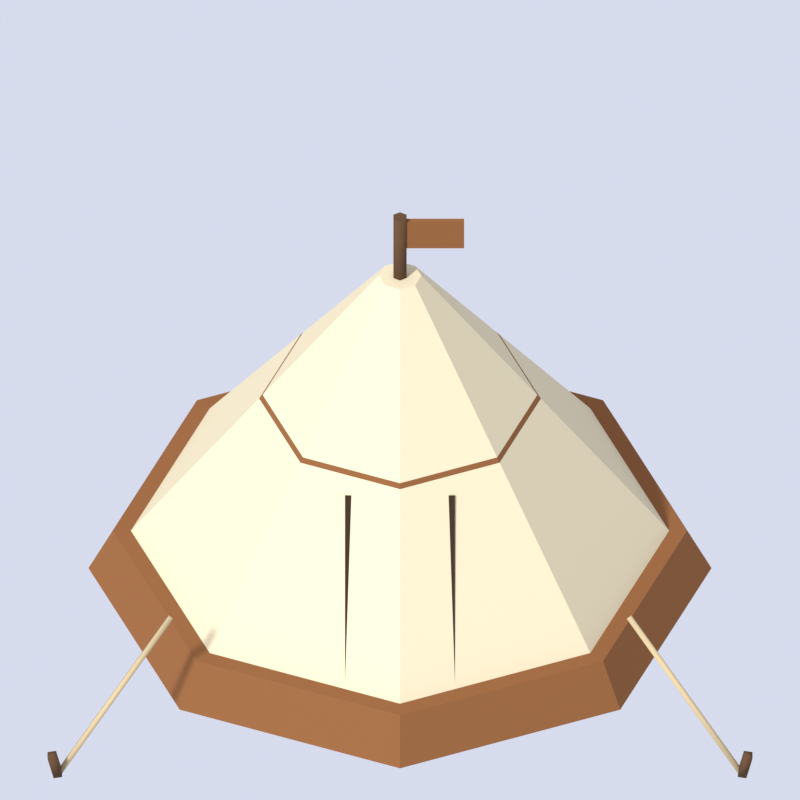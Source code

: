 # Source: tent_israelite.blend  (saved by Blender 5.3.31; exported with 4.5.12 LTS)
import bpy
from mathutils import Matrix  # noqa: F401  (used for matrix-valued properties, if any)

bpy.ops.wm.read_factory_settings(use_empty=True)
scene = bpy.context.scene
scene.name = 'Scene'

# ---- materials (node trees are filled in below, after node groups)
mat_c_e2d4b0 = bpy.data.materials.new('c_e2d4b0')
mat_c_e2d4b0.diffuse_color = (0.7605, 0.6584, 0.4342, 1.0)
mat_c_8a5a34 = bpy.data.materials.new('c_8a5a34')
mat_c_8a5a34.diffuse_color = (0.2542, 0.1022, 0.03434, 1.0)
mat_c_5e442c = bpy.data.materials.new('c_5e442c')
mat_c_5e442c.diffuse_color = (0.1119, 0.05781, 0.02519, 1.0)
mat_c_3a2a1e = bpy.data.materials.new('c_3a2a1e')
mat_c_3a2a1e.diffuse_color = (0.04231, 0.02315, 0.01298, 1.0)
mat_c_c9b48a = bpy.data.materials.new('c_c9b48a')
mat_c_c9b48a.diffuse_color = (0.5841, 0.4564, 0.2542, 1.0)

# ---- material node trees
mat_c_e2d4b0.use_nodes = True; mat_c_e2d4b0.node_tree.nodes.clear()
_N = mat_c_e2d4b0.node_tree.nodes; _L = mat_c_e2d4b0.node_tree.links
n0 = _N.new('ShaderNodeBsdfPrincipled'); n0.name = 'Principled BSDF'; n0.location = (-200, 100)
n0.inputs[0].default_value = (0.7605, 0.6584, 0.4342, 1.0)
n0.inputs[2].default_value = 0.9
n0.inputs[10].default_value = 0.005
n0.inputs[13].default_value = 0.2
n1 = _N.new('ShaderNodeOutputMaterial'); n1.name = 'Material Output'; n1.location = (200, 100)
_L.new(n0.outputs[0], n1.inputs[0])
n1.is_active_output = True
mat_c_8a5a34.use_nodes = True; mat_c_8a5a34.node_tree.nodes.clear()
_N = mat_c_8a5a34.node_tree.nodes; _L = mat_c_8a5a34.node_tree.links
n0 = _N.new('ShaderNodeBsdfPrincipled'); n0.name = 'Principled BSDF'; n0.location = (-200, 100)
n0.inputs[0].default_value = (0.2542, 0.1022, 0.03434, 1.0)
n0.inputs[2].default_value = 0.9
n0.inputs[10].default_value = 0.005
n0.inputs[13].default_value = 0.2
n1 = _N.new('ShaderNodeOutputMaterial'); n1.name = 'Material Output'; n1.location = (200, 100)
_L.new(n0.outputs[0], n1.inputs[0])
n1.is_active_output = True
mat_c_5e442c.use_nodes = True; mat_c_5e442c.node_tree.nodes.clear()
_N = mat_c_5e442c.node_tree.nodes; _L = mat_c_5e442c.node_tree.links
n0 = _N.new('ShaderNodeBsdfPrincipled'); n0.name = 'Principled BSDF'; n0.location = (-200, 100)
n0.inputs[0].default_value = (0.1119, 0.05781, 0.02519, 1.0)
n0.inputs[2].default_value = 0.9
n0.inputs[10].default_value = 0.005
n0.inputs[13].default_value = 0.2
n1 = _N.new('ShaderNodeOutputMaterial'); n1.name = 'Material Output'; n1.location = (200, 100)
_L.new(n0.outputs[0], n1.inputs[0])
n1.is_active_output = True
mat_c_3a2a1e.use_nodes = True; mat_c_3a2a1e.node_tree.nodes.clear()
_N = mat_c_3a2a1e.node_tree.nodes; _L = mat_c_3a2a1e.node_tree.links
n0 = _N.new('ShaderNodeBsdfPrincipled'); n0.name = 'Principled BSDF'; n0.location = (-200, 100)
n0.inputs[0].default_value = (0.04231, 0.02315, 0.01298, 1.0)
n0.inputs[2].default_value = 0.9
n0.inputs[10].default_value = 0.005
n0.inputs[13].default_value = 0.2
n1 = _N.new('ShaderNodeOutputMaterial'); n1.name = 'Material Output'; n1.location = (200, 100)
_L.new(n0.outputs[0], n1.inputs[0])
n1.is_active_output = True
mat_c_c9b48a.use_nodes = True; mat_c_c9b48a.node_tree.nodes.clear()
_N = mat_c_c9b48a.node_tree.nodes; _L = mat_c_c9b48a.node_tree.links
n0 = _N.new('ShaderNodeBsdfPrincipled'); n0.name = 'Principled BSDF'; n0.location = (-200, 100)
n0.inputs[0].default_value = (0.5841, 0.4564, 0.2542, 1.0)
n0.inputs[2].default_value = 0.9
n0.inputs[10].default_value = 0.005
n0.inputs[13].default_value = 0.2
n1 = _N.new('ShaderNodeOutputMaterial'); n1.name = 'Material Output'; n1.location = (200, 100)
_L.new(n0.outputs[0], n1.inputs[0])
n1.is_active_output = True

# ---- world
world_world = bpy.data.worlds.new('World'); scene.world = world_world
world_world.use_nodes = True; world_world.node_tree.nodes.clear()
_N = world_world.node_tree.nodes; _L = world_world.node_tree.links
n0 = _N.new('ShaderNodeBackground'); n0.name = 'Background'; n0.location = (-200, 100)
n0.inputs[0].default_value = (0.8, 0.84, 1.0, 1.0)
n0.inputs[1].default_value = 0.85
n1 = _N.new('ShaderNodeOutputWorld'); n1.name = 'World Output'; n1.location = (200, 100)
_L.new(n0.outputs[0], n1.inputs[0])
n1.is_active_output = True

# ---- cameras
cam_spritecam = bpy.data.cameras.new('SpriteCam')
cam_spritecam.type = 'ORTHO'
cam_spritecam.clip_end = 200.0
cam_spritecam.ortho_scale = 2.619

# ---- lights
light_sun = bpy.data.lights.new('Sun', 'SUN')
light_sun.angle = 0.1396
light_sun.energy = 3.2

# ---- meshes
me_tent = bpy.data.meshes.new('tent')
me_tent.from_pydata([(0.0, 1.0, 0.0), (0.0, 0.07, 1.25), (0.7071, 0.7071, 0.0), (0.0495, 0.0495, 1.25), (1.0, 0.0, 0.0), (0.07, 0.0, 1.25), (0.7071, -0.7071, 0.0), (0.0495, -0.0495, 1.25), (0.0, -1.0, 0.0), (0.0, -0.07, 1.25), (-0.7071, -0.7071, 0.0), (-0.0495, -0.0495, 1.25), (-1.0, 0.0, 0.0), (-0.07, 0.0, 1.25), (-0.7071, 0.7071, 0.0), (-0.0495, 0.0495, 1.25)], [], [(0, 1, 3, 2), (2, 3, 5, 4), (4, 5, 7, 6), (6, 7, 9, 8), (8, 9, 11, 10), (10, 11, 13, 12), (3, 1, 15, 13, 11, 9, 7, 5), (12, 13, 15, 14), (14, 15, 1, 0), (0, 2, 4, 6, 8, 10, 12, 14)])
me_tent.materials.append(mat_c_e2d4b0)
me_tent.update()
me_tent_band = bpy.data.meshes.new('tent_band')
me_tent_band.from_pydata([(0.0, 1.02, 0.0), (0.0, 0.94, 0.16), (0.7212, 0.7212, 0.0), (0.6647, 0.6647, 0.16), (1.02, 0.0, 0.0), (0.94, 0.0, 0.16), (0.7212, -0.7212, 0.0), (0.6647, -0.6647, 0.16), (0.0, -1.02, 0.0), (0.0, -0.94, 0.16), (-0.7212, -0.7212, 0.0), (-0.6647, -0.6647, 0.16), (-1.02, 0.0, 0.0), (-0.94, 0.0, 0.16), (-0.7212, 0.7212, 0.0), (-0.6647, 0.6647, 0.16)], [], [(0, 1, 3, 2), (2, 3, 5, 4), (4, 5, 7, 6), (6, 7, 9, 8), (8, 9, 11, 10), (10, 11, 13, 12), (3, 1, 15, 13, 11, 9, 7, 5), (12, 13, 15, 14), (14, 15, 1, 0), (0, 2, 4, 6, 8, 10, 12, 14)])
me_tent_band.materials.append(mat_c_8a5a34)
me_tent_band.update()
me_tent_band_001 = bpy.data.meshes.new('tent_band.001')
me_tent_band_001.from_pydata([(0.0, 0.535, 0.62), (0.0, 0.45, 0.74), (0.3783, 0.3783, 0.62), (0.3182, 0.3182, 0.74), (0.535, 0.0, 0.62), (0.45, 0.0, 0.74), (0.3783, -0.3783, 0.62), (0.3182, -0.3182, 0.74), (0.0, -0.535, 0.62), (0.0, -0.45, 0.74), (-0.3783, -0.3783, 0.62), (-0.3182, -0.3182, 0.74), (-0.535, 0.0, 0.62), (-0.45, 0.0, 0.74), (-0.3783, 0.3783, 0.62), (-0.3182, 0.3182, 0.74)], [], [(0, 1, 3, 2), (2, 3, 5, 4), (4, 5, 7, 6), (6, 7, 9, 8), (8, 9, 11, 10), (10, 11, 13, 12), (3, 1, 15, 13, 11, 9, 7, 5), (12, 13, 15, 14), (14, 15, 1, 0), (0, 2, 4, 6, 8, 10, 12, 14)])
me_tent_band_001.materials.append(mat_c_8a5a34)
me_tent_band_001.update()
me_pole = bpy.data.meshes.new('pole')
me_pole.from_pydata([(2.186e-09, -0.025, 1.2), (2.186e-09, -0.025, 1.5), (-0.02165, -0.0125, 1.2), (-0.02165, -0.0125, 1.5), (-0.02165, 0.0125, 1.2), (-0.02165, 0.0125, 1.5), (-2.186e-09, 0.025, 1.2), (-2.186e-09, 0.025, 1.5), (0.02165, 0.0125, 1.2), (0.02165, 0.0125, 1.5), (0.02165, -0.0125, 1.2), (0.02165, -0.0125, 1.5)], [], [(0, 1, 3, 2), (2, 3, 5, 4), (4, 5, 7, 6), (6, 7, 9, 8), (3, 1, 11, 9, 7, 5), (8, 9, 11, 10), (10, 11, 1, 0), (0, 2, 4, 6, 8, 10)])
me_pole.polygons.foreach_set('use_smooth', [1, 1, 1, 1, 0, 1, 1, 0])
me_pole.materials.append(mat_c_5e442c)
me_pole.update()
me_pennant = bpy.data.meshes.new('pennant')
me_pennant.from_pydata([(-0.01, -0.01, 1.375), (-0.01, -0.01, 1.485), (-0.01, 0.01, 1.375), (-0.01, 0.01, 1.485), (0.21, -0.01, 1.375), (0.21, -0.01, 1.485), (0.21, 0.01, 1.375), (0.21, 0.01, 1.485)], [], [(0, 1, 3, 2), (2, 3, 7, 6), (6, 7, 5, 4), (4, 5, 1, 0), (2, 6, 4, 0), (7, 3, 1, 5)])
me_pennant.materials.append(mat_c_8a5a34)
me_pennant.update()
me_door = bpy.data.meshes.new('door')
me_door.from_pydata([(-0.18, -0.8677, 0.07536), (-0.18, -0.4327, 0.674), (-0.18, -0.8273, 0.04597), (-0.18, -0.3923, 0.6446), (0.18, -0.8677, 0.07536), (0.18, -0.4327, 0.674), (0.18, -0.8273, 0.04597), (0.18, -0.3923, 0.6446)], [], [(0, 1, 3, 2), (2, 3, 7, 6), (6, 7, 5, 4), (4, 5, 1, 0), (2, 6, 4, 0), (7, 3, 1, 5)])
me_door.materials.append(mat_c_3a2a1e)
me_door.update()
me_guy = bpy.data.meshes.new('guy')
me_guy.from_pydata([(0.7562, -0.755, 0.429), (1.126, -1.055, 0.009001), (0.7576, -0.7407, 0.42), (1.128, -1.041, 8.941e-08), (0.7438, -0.745, 0.411), (1.114, -1.045, -0.009001), (0.7424, -0.7593, 0.42), (1.112, -1.059, 8.941e-08)], [], [(0, 1, 3, 2), (2, 3, 5, 4), (3, 1, 7, 5), (4, 5, 7, 6), (6, 7, 1, 0), (0, 2, 4, 6)])
me_guy.polygons.foreach_set('use_smooth', [True] * 6)
me_guy.materials.append(mat_c_c9b48a)
me_guy.update()
me_peg = bpy.data.meshes.new('peg')
me_peg.from_pydata([(1.106, -1.036, 0.005443), (1.126, -1.056, 0.1054), (1.134, -1.036, 0.0), (1.154, -1.056, 0.1), (1.134, -1.064, -0.005443), (1.154, -1.084, 0.09456), (1.106, -1.064, 0.0), (1.126, -1.084, 0.1)], [], [(0, 1, 3, 2), (2, 3, 5, 4), (3, 1, 7, 5), (4, 5, 7, 6), (6, 7, 1, 0), (0, 2, 4, 6)])
me_peg.polygons.foreach_set('use_smooth', [True] * 6)
me_peg.materials.append(mat_c_5e442c)
me_peg.update()
me_guy_001 = bpy.data.meshes.new('guy.001')
me_guy_001.from_pydata([(-0.7562, -0.755, 0.429), (-1.126, -1.055, 0.009001), (-0.7424, -0.7593, 0.42), (-1.112, -1.059, 8.941e-08), (-0.7438, -0.745, 0.411), (-1.114, -1.045, -0.009001), (-0.7576, -0.7407, 0.42), (-1.128, -1.041, 8.941e-08)], [], [(0, 1, 3, 2), (2, 3, 5, 4), (3, 1, 7, 5), (4, 5, 7, 6), (6, 7, 1, 0), (0, 2, 4, 6)])
me_guy_001.polygons.foreach_set('use_smooth', [True] * 6)
me_guy_001.materials.append(mat_c_c9b48a)
me_guy_001.update()
me_peg_001 = bpy.data.meshes.new('peg.001')
me_peg_001.from_pydata([(-1.106, -1.036, 0.005443), (-1.126, -1.056, 0.1054), (-1.106, -1.064, 0.0), (-1.126, -1.084, 0.1), (-1.134, -1.064, -0.005443), (-1.154, -1.084, 0.09456), (-1.134, -1.036, 0.0), (-1.154, -1.056, 0.1)], [], [(0, 1, 3, 2), (2, 3, 5, 4), (3, 1, 7, 5), (4, 5, 7, 6), (6, 7, 1, 0), (0, 2, 4, 6)])
me_peg_001.polygons.foreach_set('use_smooth', [True] * 6)
me_peg_001.materials.append(mat_c_5e442c)
me_peg_001.update()

# ---- objects
ob_sun = bpy.data.objects.new('Sun', light_sun)
ob_tent = bpy.data.objects.new('tent', me_tent)
ob_tent_band = bpy.data.objects.new('tent_band', me_tent_band)
ob_tent_band_001 = bpy.data.objects.new('tent_band.001', me_tent_band_001)
ob_pole = bpy.data.objects.new('pole', me_pole)
ob_pennant = bpy.data.objects.new('pennant', me_pennant)
ob_door = bpy.data.objects.new('door', me_door)
ob_guy = bpy.data.objects.new('guy', me_guy)
ob_peg = bpy.data.objects.new('peg', me_peg)
ob_guy_001 = bpy.data.objects.new('guy.001', me_guy_001)
ob_peg_001 = bpy.data.objects.new('peg.001', me_peg_001)
ob_spritecam = bpy.data.objects.new('SpriteCam', cam_spritecam)

# ---- transforms, parenting, visibility, modifiers, constraints
ob_sun.location = (0.0, 0.0, 0.0)
ob_sun.rotation_euler = (0.8378, 0.0, -0.6632)
ob_tent.location = (0.0, 0.0, 0.0)
ob_tent_band.location = (0.0, 0.0, 0.0)
ob_tent_band_001.location = (0.0, 0.0, 0.0)
ob_pole.location = (0.0, 0.0, 0.0)
ob_pennant.location = (0.0, 0.0, 0.0)
ob_door.location = (0.0, 0.0, 0.0)
ob_guy.location = (0.0, 0.0, 0.0)
ob_peg.location = (0.0, 0.0, 0.0)
ob_guy_001.location = (0.0, 0.0, 0.0)
ob_peg_001.location = (0.0, 0.0, 0.0)
ob_spritecam.location = (0.0, -37.95, 32.56)
ob_spritecam.rotation_euler = (0.8727, 0.0, 0.0)

# ---- collection membership
scene.collection.objects.link(ob_sun)
scene.collection.objects.link(ob_tent)
scene.collection.objects.link(ob_tent_band)
scene.collection.objects.link(ob_tent_band_001)
scene.collection.objects.link(ob_pole)
scene.collection.objects.link(ob_pennant)
scene.collection.objects.link(ob_door)
scene.collection.objects.link(ob_guy)
scene.collection.objects.link(ob_peg)
scene.collection.objects.link(ob_guy_001)
scene.collection.objects.link(ob_peg_001)
scene.collection.objects.link(ob_spritecam)

# ---- scene / render settings (as saved in the file)
scene.camera = ob_spritecam
scene.frame_start = 1; scene.frame_end = 250; scene.frame_set(1)
scene.render.engine = 'CYCLES'
scene.render.resolution_x = 440
scene.render.resolution_y = 440
scene.render.film_transparent = True
scene.render.use_file_extension = False
scene.render.bake_bias = 0.0
scene.render.bake_samples = 0
scene.render.compositor_device = 'GPU'
scene.cycles.use_denoising = False
scene.cycles.samples = 32
scene.cycles.max_bounces = 2
scene.eevee.use_volume_custom_range = False
scene.eevee.fast_gi_thickness_near = 0.1
scene.eevee.fast_gi_thickness_far = 0.0
scene.eevee.ray_tracing_options.screen_trace_thickness = 0.1
scene.view_settings.view_transform = 'Standard'
bpy.context.view_layer.update()
